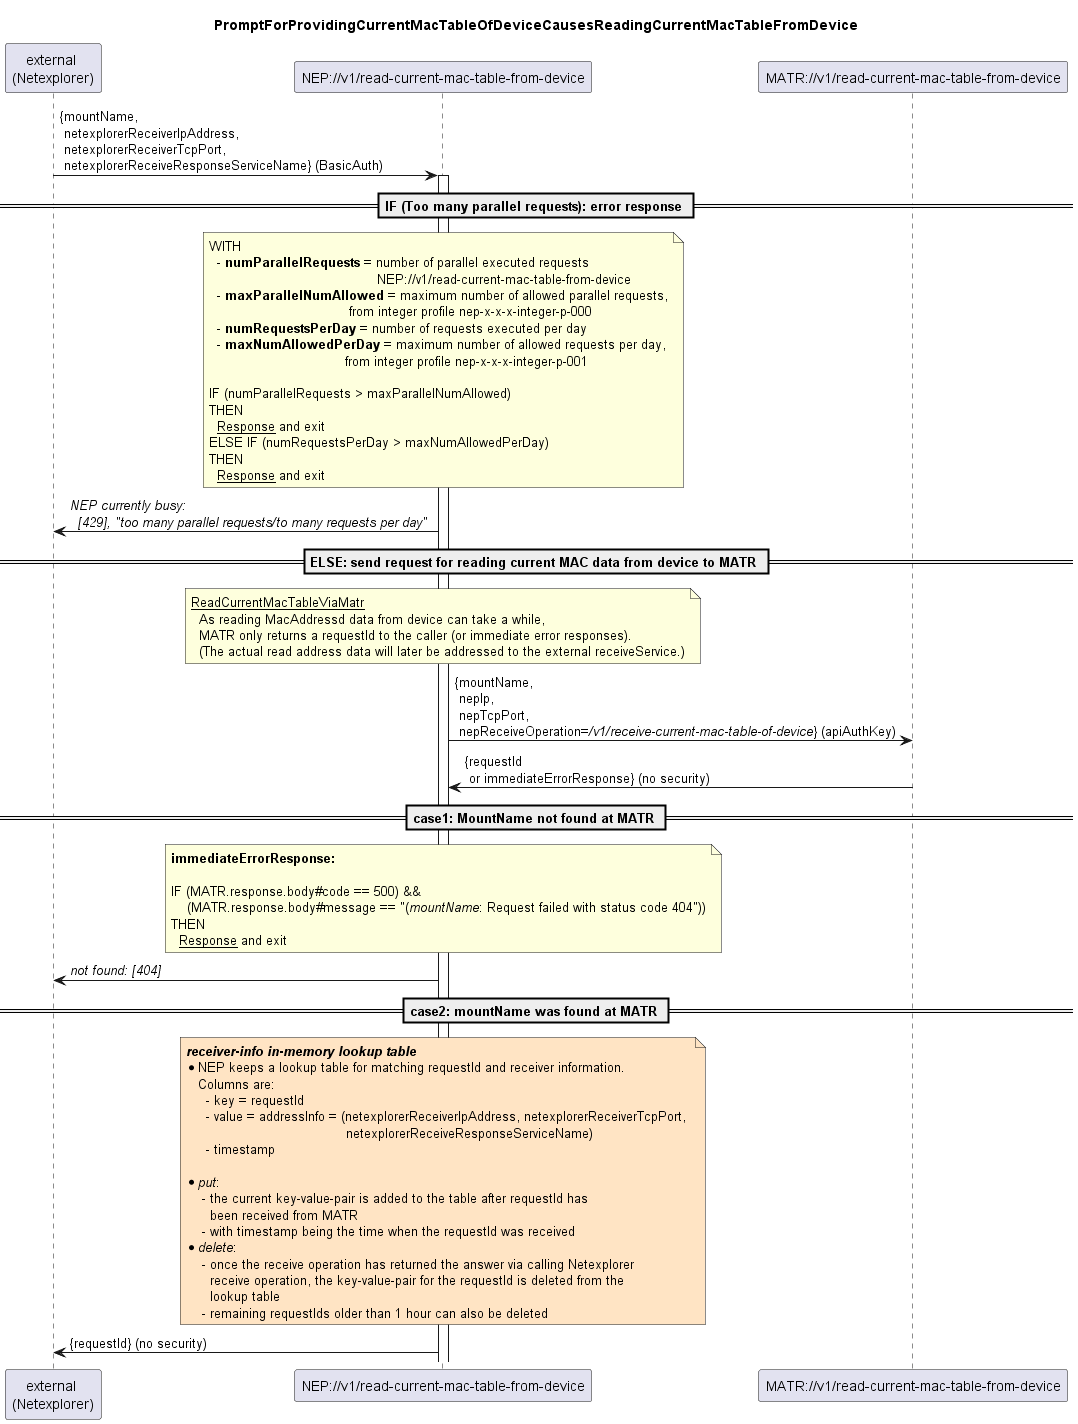

The diagram above was rendered by PlantUML. Its source (embedded in the PNG):
@startuml 012_ReadCurrentMacTableFromDevice
skinparam responseMessageBelowArrow true

title PromptForProvidingCurrentMacTableOfDeviceCausesReadingCurrentMacTableFromDevice

participant "external \n(Netexplorer)" as external
participant "NEP://v1/read-current-mac-table-from-device" as nep
participant "MATR://v1/read-current-mac-table-from-device" as matr

external -> nep: {mountName, \n netexplorerReceiverIpAddress, \n netexplorerReceiverTcpPort, \n netexplorerReceiveResponseServiceName} (BasicAuth)
activate nep

== IF (Too many parallel requests): error response ==
note over nep
  WITH 
    - <b>numParallelRequests</b> = number of parallel executed requests 
                                            NEP://v1/read-current-mac-table-from-device
    - <b>maxParallelNumAllowed</b> = maximum number of allowed parallel requests,
                                     from integer profile nep-x-x-x-integer-p-000
    - <b>numRequestsPerDay</b> = number of requests executed per day
    - <b>maxNumAllowedPerDay</b> = maximum number of allowed requests per day,
                                    from integer profile nep-x-x-x-integer-p-001

  IF (numParallelRequests > maxParallelNumAllowed)
  THEN
    <u>Response</u> and exit
  ELSE IF (numRequestsPerDay > maxNumAllowedPerDay)
  THEN
    <u>Response</u> and exit
end note
nep -> external: <i>NEP currently busy:</i>\n<i>  [429], "too many parallel requests/to many requests per day" </i>

'=============================================================================================================================
== ELSE: send request for reading current MAC data from device to MATR ==

  note over nep
    <u>ReadCurrentMacTableViaMatr</u>
      As reading MacAddressd data from device can take a while,
      MATR only returns a requestId to the caller (or immediate error responses).
      (The actual read address data will later be addressed to the external receiveService.)
  end note
  nep -> matr: {mountName, \n nepIp, \n nepTcpPort, \n nepReceiveOperation=<i>/v1/receive-current-mac-table-of-device</i>} (apiAuthKey)
  matr -> nep: {requestId \n or immediateErrorResponse} (no security)

== case1: MountName not found at MATR ==
  note over nep
    <b>immediateErrorResponse:</b>

    IF (MATR.response.body#code == 500) &&
        (MATR.response.body#message == "(<i>mountName</i>: Request failed with status code 404"))
    THEN
      <u>Response</u> and exit
  end note
  nep -> external: <i>not found: [404]</i>

== case2: mountName was found at MATR ==


  note over nep #bisque
    <i><b>receiver-info in-memory lookup table</b></i>
    * NEP keeps a lookup table for matching requestId and receiver information.
       Columns are:
         - key = requestId
         - value = addressInfo = (netexplorerReceiverIpAddress, netexplorerReceiverTcpPort, 
                                            netexplorerReceiveResponseServiceName)
         - timestamp
                  
    * <i>put</i>: 
        - the current key-value-pair is added to the table after requestId has 
          been received from MATR
        - with timestamp being the time when the requestId was received
    * <i>delete</i>: 
        - once the receive operation has returned the answer via calling Netexplorer
          receive operation, the key-value-pair for the requestId is deleted from the 
          lookup table
        - remaining requestIds older than 1 hour can also be deleted
  end note


  nep -> external: {requestId} (no security)



@enduml